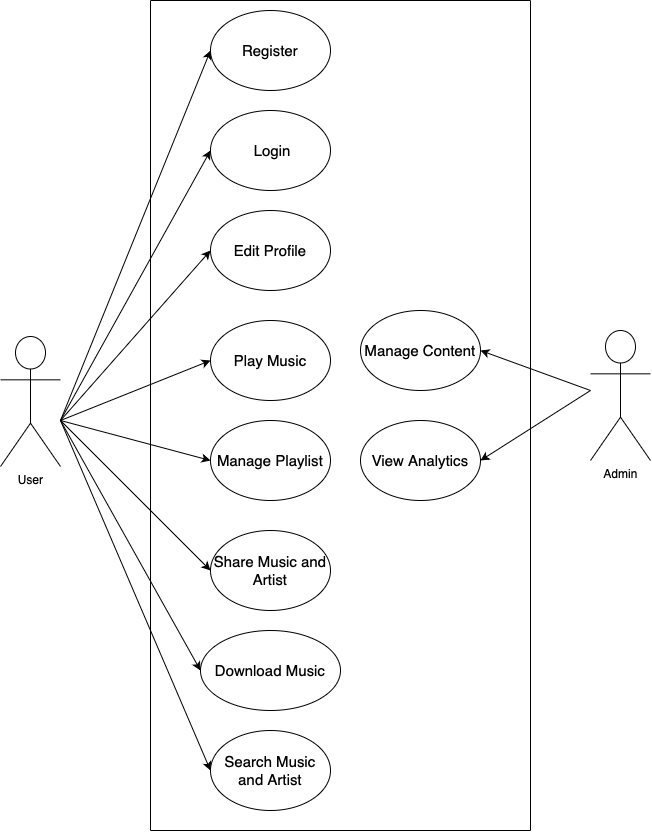

The diagram above was exported from draw.io. Its source (the exported page's mxGraphModel, read from the mxfile embedded in the PNG):
<mxGraphModel dx="1307" dy="2337" grid="1" gridSize="10" guides="1" tooltips="1" connect="1" arrows="1" fold="1" page="1" pageScale="1" pageWidth="827" pageHeight="1169" math="0" shadow="0">
  <root>
    <mxCell id="0" />
    <mxCell id="1" parent="0" />
    <mxCell id="uYEcZmtczA_tNmMYm5Fm-1" value="User" style="shape=umlActor;verticalLabelPosition=bottom;verticalAlign=top;html=1;outlineConnect=0;" vertex="1" parent="1">
      <mxGeometry x="90" y="-714" width="60" height="130" as="geometry" />
    </mxCell>
    <mxCell id="uYEcZmtczA_tNmMYm5Fm-4" value="&lt;font style=&quot;font-size: 15px;&quot;&gt;Register&lt;/font&gt;" style="ellipse;whiteSpace=wrap;html=1;" vertex="1" parent="1">
      <mxGeometry x="300" y="-1040" width="120" height="80" as="geometry" />
    </mxCell>
    <mxCell id="uYEcZmtczA_tNmMYm5Fm-6" value="&lt;font style=&quot;font-size: 15px;&quot;&gt;Edit Profile&lt;/font&gt;" style="ellipse;whiteSpace=wrap;html=1;" vertex="1" parent="1">
      <mxGeometry x="300" y="-840" width="120" height="80" as="geometry" />
    </mxCell>
    <mxCell id="uYEcZmtczA_tNmMYm5Fm-7" value="&lt;font style=&quot;font-size: 15px;&quot;&gt;Play Music&lt;/font&gt;" style="ellipse;whiteSpace=wrap;html=1;" vertex="1" parent="1">
      <mxGeometry x="300" y="-730" width="120" height="80" as="geometry" />
    </mxCell>
    <mxCell id="uYEcZmtczA_tNmMYm5Fm-9" value="Admin" style="shape=umlActor;verticalLabelPosition=bottom;verticalAlign=top;html=1;outlineConnect=0;" vertex="1" parent="1">
      <mxGeometry x="680" y="-720" width="60" height="130" as="geometry" />
    </mxCell>
    <mxCell id="uYEcZmtczA_tNmMYm5Fm-10" value="&lt;span style=&quot;text-align: start;&quot;&gt;&lt;font style=&quot;font-size: 15px;&quot;&gt;Share Music and Artist&lt;/font&gt;&lt;/span&gt;" style="ellipse;whiteSpace=wrap;html=1;" vertex="1" parent="1">
      <mxGeometry x="300" y="-520" width="120" height="80" as="geometry" />
    </mxCell>
    <mxCell id="uYEcZmtczA_tNmMYm5Fm-12" value="&lt;span style=&quot;text-align: start;&quot;&gt;&lt;font style=&quot;font-size: 15px;&quot;&gt;Download Music&lt;/font&gt;&lt;/span&gt;" style="ellipse;whiteSpace=wrap;html=1;" vertex="1" parent="1">
      <mxGeometry x="290" y="-420" width="140" height="80" as="geometry" />
    </mxCell>
    <mxCell id="uYEcZmtczA_tNmMYm5Fm-20" value="&lt;font style=&quot;font-size: 15px;&quot;&gt;&lt;span style=&quot;text-align: start;&quot;&gt;Search Music and&amp;nbsp;&lt;/span&gt;&lt;span style=&quot;text-align: start;&quot;&gt;Artist&lt;/span&gt;&lt;/font&gt;" style="ellipse;whiteSpace=wrap;html=1;" vertex="1" parent="1">
      <mxGeometry x="300" y="-320" width="120" height="80" as="geometry" />
    </mxCell>
    <mxCell id="uYEcZmtczA_tNmMYm5Fm-22" value="&lt;span style=&quot;text-align: start;&quot;&gt;&lt;font style=&quot;font-size: 15px;&quot;&gt;Manage Content&lt;/font&gt;&lt;/span&gt;" style="ellipse;whiteSpace=wrap;html=1;" vertex="1" parent="1">
      <mxGeometry x="450" y="-740" width="120" height="80" as="geometry" />
    </mxCell>
    <mxCell id="uYEcZmtczA_tNmMYm5Fm-23" value="&lt;span style=&quot;text-align: start;&quot;&gt;&lt;font style=&quot;font-size: 15px;&quot;&gt;Manage Playlist&lt;/font&gt;&lt;/span&gt;" style="ellipse;whiteSpace=wrap;html=1;" vertex="1" parent="1">
      <mxGeometry x="300" y="-630" width="120" height="80" as="geometry" />
    </mxCell>
    <mxCell id="uYEcZmtczA_tNmMYm5Fm-25" value="&lt;span style=&quot;text-align: start;&quot;&gt;&lt;font style=&quot;font-size: 15px;&quot;&gt;View Analytics&lt;/font&gt;&lt;/span&gt;" style="ellipse;whiteSpace=wrap;html=1;" vertex="1" parent="1">
      <mxGeometry x="450" y="-630" width="120" height="80" as="geometry" />
    </mxCell>
    <mxCell id="uYEcZmtczA_tNmMYm5Fm-28" value="" style="endArrow=classic;html=1;rounded=0;entryX=0;entryY=0.5;entryDx=0;entryDy=0;" edge="1" parent="1" target="uYEcZmtczA_tNmMYm5Fm-4">
      <mxGeometry width="50" height="50" relative="1" as="geometry">
        <mxPoint x="150" y="-630" as="sourcePoint" />
        <mxPoint x="430" y="-640" as="targetPoint" />
      </mxGeometry>
    </mxCell>
    <mxCell id="uYEcZmtczA_tNmMYm5Fm-29" value="" style="endArrow=classic;html=1;rounded=0;entryX=0;entryY=0.5;entryDx=0;entryDy=0;" edge="1" parent="1" target="uYEcZmtczA_tNmMYm5Fm-6">
      <mxGeometry width="50" height="50" relative="1" as="geometry">
        <mxPoint x="150" y="-630" as="sourcePoint" />
        <mxPoint x="270" y="-930" as="targetPoint" />
      </mxGeometry>
    </mxCell>
    <mxCell id="uYEcZmtczA_tNmMYm5Fm-30" value="" style="endArrow=classic;html=1;rounded=0;entryX=0;entryY=0.5;entryDx=0;entryDy=0;" edge="1" parent="1" target="uYEcZmtczA_tNmMYm5Fm-7">
      <mxGeometry width="50" height="50" relative="1" as="geometry">
        <mxPoint x="150" y="-630" as="sourcePoint" />
        <mxPoint x="270" y="-830" as="targetPoint" />
      </mxGeometry>
    </mxCell>
    <mxCell id="uYEcZmtczA_tNmMYm5Fm-31" value="" style="endArrow=classic;html=1;rounded=0;entryX=0;entryY=0.5;entryDx=0;entryDy=0;" edge="1" parent="1" target="uYEcZmtczA_tNmMYm5Fm-23">
      <mxGeometry width="50" height="50" relative="1" as="geometry">
        <mxPoint x="150" y="-630" as="sourcePoint" />
        <mxPoint x="259" y="-630" as="targetPoint" />
      </mxGeometry>
    </mxCell>
    <mxCell id="uYEcZmtczA_tNmMYm5Fm-32" value="" style="endArrow=classic;html=1;rounded=0;entryX=0;entryY=0.5;entryDx=0;entryDy=0;" edge="1" parent="1" target="uYEcZmtczA_tNmMYm5Fm-10">
      <mxGeometry width="50" height="50" relative="1" as="geometry">
        <mxPoint x="150" y="-630" as="sourcePoint" />
        <mxPoint x="290" y="-810" as="targetPoint" />
      </mxGeometry>
    </mxCell>
    <mxCell id="uYEcZmtczA_tNmMYm5Fm-33" value="" style="endArrow=classic;html=1;rounded=0;entryX=0;entryY=0.5;entryDx=0;entryDy=0;" edge="1" parent="1" target="uYEcZmtczA_tNmMYm5Fm-12">
      <mxGeometry width="50" height="50" relative="1" as="geometry">
        <mxPoint x="150" y="-630" as="sourcePoint" />
        <mxPoint x="300" y="-800" as="targetPoint" />
      </mxGeometry>
    </mxCell>
    <mxCell id="uYEcZmtczA_tNmMYm5Fm-34" value="" style="endArrow=classic;html=1;rounded=0;entryX=0;entryY=0.5;entryDx=0;entryDy=0;" edge="1" parent="1" target="uYEcZmtczA_tNmMYm5Fm-20">
      <mxGeometry width="50" height="50" relative="1" as="geometry">
        <mxPoint x="150" y="-630" as="sourcePoint" />
        <mxPoint x="260" y="-420" as="targetPoint" />
      </mxGeometry>
    </mxCell>
    <mxCell id="uYEcZmtczA_tNmMYm5Fm-35" value="" style="endArrow=classic;html=1;rounded=0;entryX=1;entryY=0.5;entryDx=0;entryDy=0;" edge="1" parent="1" target="uYEcZmtczA_tNmMYm5Fm-22">
      <mxGeometry width="50" height="50" relative="1" as="geometry">
        <mxPoint x="680" y="-660" as="sourcePoint" />
        <mxPoint x="270" y="-410" as="targetPoint" />
      </mxGeometry>
    </mxCell>
    <mxCell id="uYEcZmtczA_tNmMYm5Fm-36" value="" style="endArrow=classic;html=1;rounded=0;entryX=1;entryY=0.5;entryDx=0;entryDy=0;" edge="1" parent="1" target="uYEcZmtczA_tNmMYm5Fm-25">
      <mxGeometry width="50" height="50" relative="1" as="geometry">
        <mxPoint x="680" y="-660" as="sourcePoint" />
        <mxPoint x="280" y="-400" as="targetPoint" />
      </mxGeometry>
    </mxCell>
    <mxCell id="uYEcZmtczA_tNmMYm5Fm-38" value="" style="endArrow=none;html=1;rounded=0;" edge="1" parent="1">
      <mxGeometry width="50" height="50" relative="1" as="geometry">
        <mxPoint x="240" y="-220" as="sourcePoint" />
        <mxPoint x="240" y="-1050" as="targetPoint" />
      </mxGeometry>
    </mxCell>
    <mxCell id="uYEcZmtczA_tNmMYm5Fm-39" value="" style="endArrow=none;html=1;rounded=0;" edge="1" parent="1">
      <mxGeometry width="50" height="50" relative="1" as="geometry">
        <mxPoint x="620" y="-220" as="sourcePoint" />
        <mxPoint x="620" y="-1050" as="targetPoint" />
      </mxGeometry>
    </mxCell>
    <mxCell id="uYEcZmtczA_tNmMYm5Fm-40" value="" style="endArrow=none;html=1;rounded=0;" edge="1" parent="1">
      <mxGeometry width="50" height="50" relative="1" as="geometry">
        <mxPoint x="240" y="-1050" as="sourcePoint" />
        <mxPoint x="620" y="-1050" as="targetPoint" />
      </mxGeometry>
    </mxCell>
    <mxCell id="uYEcZmtczA_tNmMYm5Fm-41" value="" style="endArrow=none;html=1;rounded=0;" edge="1" parent="1">
      <mxGeometry width="50" height="50" relative="1" as="geometry">
        <mxPoint x="240" y="-220" as="sourcePoint" />
        <mxPoint x="620" y="-220" as="targetPoint" />
      </mxGeometry>
    </mxCell>
    <mxCell id="uYEcZmtczA_tNmMYm5Fm-42" value="&lt;font style=&quot;font-size: 15px;&quot;&gt;&amp;nbsp;Login&lt;/font&gt;" style="ellipse;whiteSpace=wrap;html=1;" vertex="1" parent="1">
      <mxGeometry x="300" y="-940" width="120" height="80" as="geometry" />
    </mxCell>
    <mxCell id="uYEcZmtczA_tNmMYm5Fm-43" value="" style="endArrow=classic;html=1;rounded=0;entryX=0;entryY=0.5;entryDx=0;entryDy=0;" edge="1" parent="1" target="uYEcZmtczA_tNmMYm5Fm-42">
      <mxGeometry width="50" height="50" relative="1" as="geometry">
        <mxPoint x="150" y="-630" as="sourcePoint" />
        <mxPoint x="310" y="-990" as="targetPoint" />
      </mxGeometry>
    </mxCell>
  </root>
</mxGraphModel>